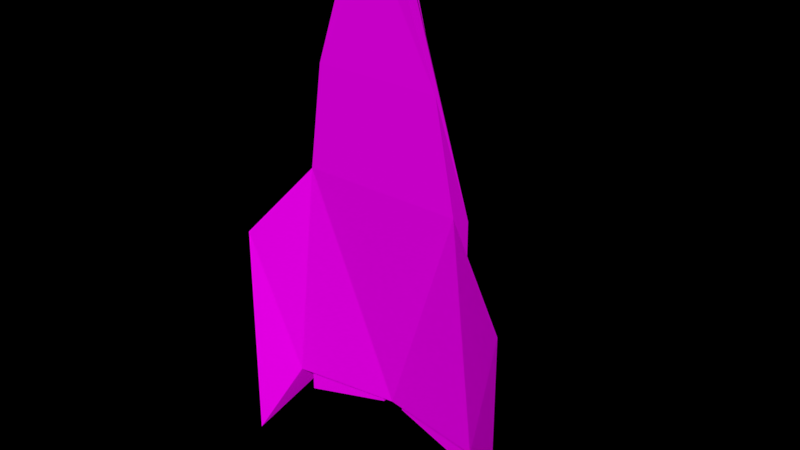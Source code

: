 # Source: playershipmodel1.blend  (saved by Blender 2.78.0; exported with 4.5.12 LTS)
import bpy
from mathutils import Matrix  # noqa: F401  (used for matrix-valued properties, if any)

bpy.ops.wm.read_factory_settings(use_empty=True)
scene = bpy.context.scene
scene.name = 'Scene'

# ---- collections
col_collection_1 = bpy.data.collections.new('Collection 1'); scene.collection.children.link(col_collection_1)

# ---- images (referenced by path relative to the original .blend; pixels are not part of the script)
import os
ASSET_DIR = os.environ.get("B2B_ASSET_DIR", "")  # directory of the original .blend (textures are referenced by path, not embedded)
HERE = os.path.dirname(os.path.abspath(__file__))  # packed textures are extracted next to this script under _unpacked/

def load_image(name, relpath, width, height, colorspace="sRGB"):
    """Load a texture the original file referenced (path relative to the .blend, or extracted next to this script)."""
    p = next((c for c in (os.path.join(HERE, relpath), os.path.join(ASSET_DIR, relpath)) if relpath and os.path.exists(c)), "")
    if p:
        img = bpy.data.images.load(p, check_existing=True)
        img.name = name
    else:  # same state as the original file: an image datablock whose file is absent (Cycles renders it pink)
        img = bpy.data.images.new(name, width, height)
        img.source = "FILE"
        img.filepath = "//" + (relpath or name)
    img.colorspace_settings.name = colorspace
    return img
img_ship_color_png_001 = load_image('Ship_Color.png.001', 'textures/Ship_Color.png', 1024, 1024, 'sRGB')
img_canon_color_png = load_image('Canon_Color.png', 'textures/Canon_Color.png', 1024, 1024, 'sRGB')

# ---- materials (node trees are filled in below, after node groups)
mat_ship_color = bpy.data.materials.new('Ship_Color')
mat_ship_color.alpha_threshold = 0.0
mat_ship_color.roughness = 0.5
mat_ship_color.line_color = (0.0, 0.0, 0.0, 1.0)
mat_canon_color = bpy.data.materials.new('Canon_Color')
mat_canon_color.alpha_threshold = 0.0
mat_canon_color.roughness = 0.5

# ---- material node trees
mat_ship_color.use_nodes = True; mat_ship_color.node_tree.nodes.clear()
_N = mat_ship_color.node_tree.nodes; _L = mat_ship_color.node_tree.links
n0 = _N.new('ShaderNodeOutputMaterial'); n0.name = 'Material Output'; n0.location = (300, 300)
n1 = _N.new('ShaderNodeTexImage'); n1.name = 'Image Texture'; n1.location = (-215, 304)
n1.width = 140
n1.image = img_ship_color_png_001
n2 = _N.new('ShaderNodeBsdfDiffuse'); n2.name = 'Diffuse BSDF'; n2.location = (39, 300)
_L.new(n2.outputs[0], n0.inputs[0])
_L.new(n1.outputs[0], n2.inputs[0])
n0.is_active_output = True
mat_canon_color.use_nodes = True; mat_canon_color.node_tree.nodes.clear()
_N = mat_canon_color.node_tree.nodes; _L = mat_canon_color.node_tree.links
n0 = _N.new('ShaderNodeOutputMaterial'); n0.name = 'Material Output'; n0.location = (300, 300)
n1 = _N.new('ShaderNodeBsdfDiffuse'); n1.name = 'Diffuse BSDF'; n1.location = (103, 300)
n2 = _N.new('ShaderNodeTexImage'); n2.name = 'Image Texture'; n2.location = (-125, 348)
n2.width = 140
n2.image = img_canon_color_png
_L.new(n1.outputs[0], n0.inputs[0])
_L.new(n2.outputs[0], n1.inputs[0])
n0.is_active_output = True

# ---- world
world_world = bpy.data.worlds.new('World'); scene.world = world_world
world_world.color = (0.0, 0.0, 0.0)
world_world.use_sun_shadow = False
world_world.sun_shadow_jitter_overblur = 0.0
world_world.cycles.sampling_method = 'MANUAL'

# ---- meshes
me_cube = bpy.data.meshes.new('Cube')
me_cube.from_pydata([(-0.5411, -0.02874, 1.119), (-0.7116, -0.02874, -2.262), (-0.4061, 0.2365, 0.7059), (-0.4102, 0.2365, -2.1), (-0.4218, -0.04855, 2.651), (-0.6313, 0.1712, -2.265), (-0.9776, -0.157, -0.0131), (-0.9851, -0.157, -3.414), (-0.1978, -0.06374, 4.009), (-0.1978, -0.002137, 4.009), (-0.2726, 0.1394, 2.208), (-0.1974, 0.0424, 3.708), (-0.2411, 0.1337, 2.251), (-0.1774, 0.04892, 3.673), (-0.2728, 0.1473, 2.213), (-0.1976, 0.05028, 3.712), (-0.2413, 0.1416, 2.255), (-0.1777, 0.0568, 3.678), (-0.5799, 0.141, -2.27), (-0.6206, 0.01812, -2.267), (-0.1003, 0.07194, -2.27), (-0.1003, 0.1411, -2.27), (-0.6006, 0.1505, -2.265), (-0.6008, 0.1498, -2.265), (-0.6485, 0.006103, -2.262), (-0.07663, 0.06526, -2.265), (-0.07663, 0.1499, -2.266), (-0.6009, 0.1497, -2.602), (-0.6485, 0.005973, -2.6), (-0.07667, 0.06513, -2.343), (-0.07667, 0.1497, -2.344), (-0.5799, 0.1409, -2.602), (-0.6206, 0.01799, -2.6), (-0.1004, 0.07181, -2.343), (-0.1004, 0.1409, -2.343), (0.5411, -0.02874, 1.119), (0.7116, -0.02874, -2.262), (0.4061, 0.2365, 0.7059), (0.4102, 0.2365, -2.1), (1.671e-07, -0.02874, 1.119), (-3.381e-07, 0.05894, -2.265), (1.053e-07, 0.2365, 0.7059), (-3.135e-07, 0.2365, -2.1), (0.4218, -0.04855, 2.651), (0.6313, 0.1712, -2.265), (3.957e-07, -0.04855, 2.651), (-3.382e-07, 0.1708, -2.266), (0.9776, -0.157, -0.01311), (0.9851, -0.157, -3.414), (0.1978, -0.06374, 4.009), (0.1978, -0.002137, 4.009), (6.561e-07, -0.002137, 4.397), (6.561e-07, -0.06374, 4.397), (6.138e-07, 0.01848, 4.113), (2.977e-07, 0.1394, 1.995), (0.2726, 0.1394, 2.208), (0.1974, 0.0424, 3.708), (5.975e-07, 0.02714, 4.004), (3.078e-07, 0.1337, 2.062), (0.2411, 0.1337, 2.251), (0.1774, 0.04892, 3.673), (3.085e-07, 0.1416, 2.067), (3.016e-07, 0.1473, 2.021), (0.2728, 0.1473, 2.213), (0.1976, 0.05028, 3.712), (6.082e-07, 0.02636, 4.076), (5.982e-07, 0.03502, 4.008), (0.2413, 0.1416, 2.255), (0.1777, 0.0568, 3.678), (0.5799, 0.141, -2.27), (0.6206, 0.01812, -2.267), (0.1003, 0.07194, -2.27), (0.1003, 0.1411, -2.27), (0.6006, 0.1505, -2.265), (0.6008, 0.1498, -2.265), (0.6485, 0.006103, -2.262), (0.07663, 0.06526, -2.265), (0.07663, 0.1499, -2.266), (0.6009, 0.1497, -2.602), (0.6485, 0.005973, -2.6), (0.07667, 0.06513, -2.343), (0.07667, 0.1497, -2.344), (0.5799, 0.1409, -2.602), (0.6206, 0.01799, -2.6), (0.1004, 0.07181, -2.343), (0.1004, 0.1409, -2.343)], [(22, 23), (73, 74)], [(4, 2, 3, 5), (4, 0, 39, 45), (5, 3, 42, 46), (2, 41, 42, 3), (0, 1, 40, 39), (23, 24, 25, 26), (2, 4, 8, 9), (1, 0, 6, 7), (9, 8, 52, 51), (41, 2, 9, 51, 53, 11, 10, 54), (4, 45, 52, 8), (5, 1, 7), (0, 4, 5, 6), (6, 5, 7), (54, 10, 14, 62), (58, 12, 13, 57), (62, 14, 15, 65, 66, 17, 16, 61), (57, 13, 17, 66), (12, 58, 61, 16), (10, 11, 15, 14), (13, 12, 16, 17), (11, 53, 65, 15), (19, 18, 21, 20), (18, 19, 32, 31), (24, 23, 27, 28), (20, 21, 34, 33), (26, 25, 29, 30), (31, 32, 28, 27), (32, 33, 29, 28), (33, 34, 30, 29), (34, 31, 27, 30), (23, 26, 30, 27), (21, 18, 31, 34), (25, 24, 28, 29), (19, 20, 33, 32), (40, 1, 5, 46), (43, 44, 38, 37), (43, 45, 39, 35), (44, 46, 42, 38), (37, 38, 42, 41), (35, 39, 40, 36), (74, 77, 76, 75), (37, 50, 49, 43), (36, 48, 47, 35), (50, 51, 52, 49), (41, 54, 55, 56, 53, 51, 50, 37), (43, 49, 52, 45), (44, 48, 36), (35, 47, 44, 43), (47, 48, 44), (54, 62, 63, 55), (58, 57, 60, 59), (62, 61, 67, 68, 66, 65, 64, 63), (57, 66, 68, 60), (59, 67, 61, 58), (55, 63, 64, 56), (60, 68, 67, 59), (56, 64, 65, 53), (70, 71, 72, 69), (69, 82, 83, 70), (75, 79, 78, 74), (71, 84, 85, 72), (77, 81, 80, 76), (82, 78, 79, 83), (83, 79, 80, 84), (84, 80, 81, 85), (85, 81, 78, 82), (74, 78, 81, 77), (72, 85, 82, 69), (76, 80, 79, 75), (70, 83, 84, 71), (40, 46, 44, 36)])
_uv = me_cube.uv_layers.new(name='UVMap')
_uv.uv.foreach_set('vector', [0.5334, 0.417, 0.4015, 0.291, 0.4014, 0.1101, 0.4358, 0.09748, 0.263, 0.1338, 0.2836, 0.233, 0.1904, 0.233, 0.1904, 0.1338, 0.4321, 0.7558, 0.4014, 0.7256, 0.4014, 0.6617, 0.4323, 0.6575, 0.6359, 0.8004, 0.7059, 0.8004, 0.7059, 0.9764, 0.6352, 0.9764, 0.2836, 0.233, 0.3129, 0.451, 0.1904, 0.4534, 0.1904, 0.233, 0.222, 0.8278, 0.1553, 0.8361, 0.1827, 0.7385, 0.222, 0.7384, 0.4015, 0.291, 0.5334, 0.417, 0.5362, 0.5067, 0.5077, 0.5066, 0.3129, 0.451, 0.2836, 0.233, 0.3588, 0.3028, 0.3601, 0.5221, 0.1843, 0.9454, 0.1557, 0.9455, 0.1553, 0.9068, 0.1839, 0.9068, 0.7059, 0.8004, 0.6359, 0.8004, 0.6718, 0.5667, 0.7059, 0.5424, 0.7059, 0.5624, 0.6719, 0.5905, 0.6589, 0.6954, 0.7059, 0.7088, 0.263, 0.1338, 0.1904, 0.1338, 0.1904, 0.02088, 0.2245, 0.04586, 0.3202, 0.7292, 0.2792, 0.6469, 0.3202, 0.5638, 0.5264, 0.317, 0.5334, 0.417, 0.4358, 0.09748, 0.5939, 0.2402, 0.5939, 0.2402, 0.4358, 0.09748, 0.5939, 0.02088, 0.93, 0.06956, 0.9305, 0.02099, 0.9341, 0.02088, 0.9337, 0.06886, 0.1953, 0.6966, 0.1553, 0.6802, 0.1771, 0.5834, 0.21, 0.5638, 0.06584, 0.7051, 0.02067, 0.6873, 0.04638, 0.5848, 0.08328, 0.5638, 0.08265, 0.569, 0.04943, 0.5881, 0.02646, 0.6846, 0.06627, 0.7016, 0.9353, 0.1621, 0.9328, 0.1868, 0.9294, 0.1881, 0.9319, 0.1634, 0.9793, 0.02088, 0.9791, 0.05964, 0.9755, 0.05971, 0.9757, 0.02091, 0.9619, 0.6494, 0.9619, 0.5424, 0.9654, 0.5436, 0.9654, 0.6507, 0.9328, 0.1868, 0.9353, 0.2872, 0.9319, 0.2885, 0.9294, 0.1881, 0.8786, 0.4955, 0.8671, 0.4568, 0.8708, 0.4572, 0.8823, 0.4955, 0.4014, 0.8117, 0.4584, 0.8191, 0.4584, 0.8937, 0.4264, 0.8932, 0.08354, 0.9429, 0.08354, 0.8861, 0.1051, 0.8861, 0.1051, 0.9429, 0.04219, 0.8861, 0.04219, 0.954, 0.02067, 0.954, 0.02067, 0.8861, 0.5511, 0.934, 0.5511, 0.9662, 0.5461, 0.9661, 0.5461, 0.9339, 0.9236, 0.4955, 0.9236, 0.456, 0.9286, 0.456, 0.9286, 0.4955, 0.8803, 0.7584, 0.8234, 0.7505, 0.8179, 0.746, 0.8844, 0.7552, 0.8234, 0.7505, 0.8483, 0.8247, 0.8452, 0.8283, 0.8179, 0.746, 0.8483, 0.8247, 0.8804, 0.8256, 0.8844, 0.8294, 0.8452, 0.8283, 0.8804, 0.8256, 0.8803, 0.7584, 0.8844, 0.7552, 0.8844, 0.8294, 0.8671, 0.3863, 0.8671, 0.2951, 0.8719, 0.2951, 0.888, 0.3863, 0.9509, 0.3302, 0.9509, 0.4137, 0.9294, 0.4137, 0.9459, 0.3302, 0.887, 0.02088, 0.8886, 0.1204, 0.8671, 0.1204, 0.882, 0.02088, 0.9258, 0.8365, 0.9319, 0.746, 0.9367, 0.746, 0.9467, 0.8365, 0.4842, 0.6584, 0.5249, 0.77, 0.4321, 0.7558, 0.4323, 0.6575, 0.7674, 0.1087, 0.6687, 0.4262, 0.6352, 0.4154, 0.6352, 0.2342, 0.1177, 0.1338, 0.1904, 0.1338, 0.1904, 0.233, 0.09717, 0.233, 0.4321, 0.5593, 0.4323, 0.6575, 0.4014, 0.6617, 0.4014, 0.5979, 0.7758, 0.8004, 0.7765, 0.9764, 0.7059, 0.9764, 0.7059, 0.8004, 0.09717, 0.233, 0.1904, 0.233, 0.1904, 0.4534, 0.0678, 0.451, 0.08738, 0.7548, 0.08738, 0.8442, 0.04811, 0.8443, 0.02067, 0.7468, 0.6352, 0.2342, 0.7426, 0.02088, 0.7711, 0.02088, 0.7674, 0.1087, 0.0678, 0.451, 0.02067, 0.5221, 0.02197, 0.3028, 0.09717, 0.233, 0.1843, 0.8779, 0.1839, 0.9068, 0.1553, 0.9068, 0.1557, 0.878, 0.7059, 0.8004, 0.7059, 0.7088, 0.7528, 0.6954, 0.7399, 0.5905, 0.7059, 0.5624, 0.7059, 0.5424, 0.7399, 0.5667, 0.7758, 0.8004, 0.1177, 0.1338, 0.1563, 0.04586, 0.1904, 0.02088, 0.1904, 0.1338, 0.8583, 0.5424, 0.8583, 0.7042, 0.8179, 0.6244, 0.7599, 0.2077, 0.8258, 0.281, 0.6687, 0.4262, 0.7674, 0.1087, 0.8258, 0.281, 0.8258, 0.5006, 0.6687, 0.4262, 0.93, 0.06956, 0.9337, 0.06886, 0.9341, 0.1058, 0.9305, 0.1058, 0.1953, 0.6966, 0.21, 0.5638, 0.2378, 0.5903, 0.2378, 0.6896, 0.06584, 0.7051, 0.06627, 0.7016, 0.109, 0.695, 0.1102, 0.5958, 0.08265, 0.569, 0.08328, 0.5638, 0.1139, 0.5933, 0.1139, 0.699, 0.3291, 0.9482, 0.3255, 0.9474, 0.3255, 0.9088, 0.3291, 0.9097, 0.9793, 0.1032, 0.9757, 0.1033, 0.9755, 0.05971, 0.9791, 0.05964, 0.8807, 0.8724, 0.8842, 0.8711, 0.8842, 0.9776, 0.8807, 0.9788, 0.2256, 0.8779, 0.2291, 0.8791, 0.2291, 0.9791, 0.2256, 0.9779, 0.8786, 0.4282, 0.8823, 0.428, 0.8708, 0.4572, 0.8671, 0.4568, 0.4998, 0.8922, 0.5247, 0.8117, 0.5568, 0.8123, 0.5568, 0.8869, 0.9473, 0.9348, 0.9258, 0.9351, 0.9258, 0.8786, 0.9473, 0.8783, 0.5662, 0.6897, 0.5878, 0.6897, 0.5878, 0.7576, 0.5662, 0.7576, 0.5047, 0.9662, 0.4998, 0.9663, 0.4998, 0.934, 0.5047, 0.9339, 0.2792, 0.9088, 0.2842, 0.9088, 0.2842, 0.9483, 0.2792, 0.9482, 0.3417, 0.8571, 0.3458, 0.8604, 0.2792, 0.8671, 0.2847, 0.8628, 0.2847, 0.8628, 0.2792, 0.8671, 0.3066, 0.7709, 0.3097, 0.7747, 0.3097, 0.7747, 0.3066, 0.7709, 0.3458, 0.7713, 0.3417, 0.775, 0.3417, 0.775, 0.3458, 0.7713, 0.3458, 0.8604, 0.3417, 0.8571, 0.888, 0.2533, 0.8671, 0.2533, 0.8832, 0.1621, 0.888, 0.1621, 0.8179, 0.8711, 0.8229, 0.8711, 0.8394, 0.9545, 0.8179, 0.9545, 0.5678, 0.5485, 0.5728, 0.5485, 0.5877, 0.648, 0.5662, 0.648, 0.9206, 0.6329, 0.8997, 0.6329, 0.9097, 0.5424, 0.9145, 0.5424, 0.4842, 0.6584, 0.4323, 0.6575, 0.4321, 0.5593, 0.5249, 0.5485])
me_cube.materials.append(mat_ship_color)
me_cube.use_remesh_preserve_volume = False
me_cube.use_remesh_preserve_attributes = False
me_cube.use_mirror_vertex_groups = False
me_cube.use_paint_bone_selection = False
me_cube.use_paint_mask = True
me_cube.update()
me_cube_002 = bpy.data.meshes.new('Cube.002')
me_cube_002.from_pydata([(3.405e-07, -0.1158, 1.256), (0.1239, -0.1438, 1.256), (0.2146, -0.2202, 1.256), (0.2478, -0.3247, 1.256), (0.2146, -0.4292, 1.256), (0.1239, -0.5056, 1.256), (3.779e-07, -0.5336, 1.256), (-0.1239, -0.5056, 1.256), (-0.2146, -0.4292, 1.256), (-0.2478, -0.3247, 1.256), (-0.2146, -0.2202, 1.256), (-0.1239, -0.1438, 1.256), (1.74e-07, -0.1384, 0.6281), (0.1105, -0.1633, 0.6281), (0.1914, -0.2315, 0.6281), (0.221, -0.3247, 0.6281), (0.1914, -0.4179, 0.6281), (0.1105, -0.4861, 0.6281), (2.044e-07, -0.511, 0.6281), (-0.1105, -0.4861, 0.6281), (-0.1914, -0.4179, 0.6281), (-0.221, -0.3247, 0.6281), (-0.1914, -0.2315, 0.6281), (-0.1105, -0.1633, 0.6281), (-0.2146, -0.4292, 6.83), (-0.1239, -0.5056, 6.83), (0.1239, -0.5056, 6.83), (0.2146, -0.4292, 6.83), (1.852e-06, -0.1158, 6.83), (-0.1239, -0.1438, 6.83), (0.2146, -0.2202, 6.83), (0.1239, -0.1438, 6.83), (-0.2478, -0.3247, 6.83), (1.89e-06, -0.5336, 6.83), (0.2478, -0.3247, 6.83), (-0.2146, -0.2202, 6.83), (0.1655, -0.083, 7.176), (1.947e-06, -0.04561, 7.176), (0.2867, -0.1852, 7.176), (0.3311, -0.3247, 7.176), (0.2867, -0.4642, 7.176), (0.1655, -0.5664, 7.176), (1.997e-06, -0.6038, 7.176), (-0.1655, -0.5664, 7.176), (-0.2867, -0.4642, 7.176), (-0.3311, -0.3247, 7.176), (-0.2867, -0.1852, 7.176), (-0.1655, -0.083, 7.176), (-0.2867, -0.4642, 6.781), (0.1655, -0.5664, 6.781), (1.84e-06, -0.04561, 6.781), (0.2867, -0.1852, 6.781), (-0.3311, -0.3247, 6.781), (1.89e-06, -0.6038, 6.781), (0.3311, -0.3247, 6.781), (-0.2867, -0.1852, 6.781), (-0.1655, -0.5664, 6.781), (0.2867, -0.4642, 6.781), (-0.1655, -0.083, 6.781), (0.1655, -0.083, 6.781), (0.1239, -0.1438, 7.126), (1.932e-06, -0.1158, 7.126), (0.2146, -0.2202, 7.126), (0.2478, -0.3247, 7.126), (0.2146, -0.4292, 7.126), (0.1239, -0.5056, 7.126), (1.97e-06, -0.5336, 7.126), (-0.1239, -0.5056, 7.126), (-0.2146, -0.4292, 7.126), (-0.2478, -0.3247, 7.126), (-0.2146, -0.2202, 7.126), (-0.1239, -0.1438, 7.126), (9.648e-07, -1.076, 3.558), (1.732, -1.076, 2.528), (2.449, -1.076, 0.04124), (1.732, -1.076, -2.446), (-1.157e-06, -1.076, -3.476), (-1.732, -1.076, -2.446), (-2.449, -1.076, 0.04124), (-1.732, -1.076, 2.528), (9.648e-07, -0.9362, 3.558), (1.732, -0.9362, 2.528), (2.449, -0.9362, 0.04124), (1.732, -0.9362, -2.446), (-1.157e-06, -0.9362, -3.476), (-1.732, -0.9362, -2.446), (-2.449, -0.9362, 0.04124), (-1.732, -0.9362, 2.528), (-1.1, -0.08442, -0.7494), (-1.1, -0.08442, 0.8509), (-0.877, -0.08442, -0.7494), (-0.877, -0.08442, 0.8509), (-0.3156, 0.008883, -1.704), (-0.3156, 0.008883, 1.704), (-0.877, -0.6246, 1.704), (-0.877, -0.7634, 1.704), (-0.877, -0.6246, -1.704), (-0.877, -0.7634, -1.704), (0.06149, -0.7634, 1.704), (0.06149, -0.7634, -1.704), (0.06149, 0.008883, -1.704), (0.06149, -0.7634, -1.704), (0.06149, 0.008883, 1.704), (1.1, -0.08442, -0.7494), (1.1, -0.08442, 0.8509), (0.877, -0.08442, -0.7494), (0.877, -0.08442, 0.8509), (0.3156, 0.008883, -1.704), (0.3156, 0.008883, 1.704), (0.877, -0.6246, 1.704), (0.877, -0.7634, 1.704), (0.877, -0.6246, -1.704), (0.877, -0.7634, -1.704), (-0.06149, -0.7634, 1.704), (-0.06149, -0.7634, -1.704), (-0.06149, 0.008883, -1.704), (-0.06149, -0.7634, -1.704), (-0.06149, 0.008883, 1.704), (1.1, -0.9362, 2.772), (-1.1, -0.9362, 2.772), (-0.877, -0.9362, 2.772), (0.877, -0.9362, 2.772), (-1.1, -0.9362, -2.671), (1.1, -0.9362, -2.671), (-0.877, -0.9362, -2.671), (0.877, -0.9362, -2.671), (0.2146, -0.2202, 1.704), (-0.2146, -0.4292, 1.704), (4.994e-07, -0.5336, 1.704), (0.06149, -0.5197, 1.704), (4.994e-07, -0.5336, 1.704), (0.1239, -0.5056, 1.704), (0.1239, -0.1438, 1.704), (4.619e-07, -0.1158, 1.704), (4.619e-07, -0.1158, 1.704), (-0.06149, -0.1297, 1.704), (-0.2146, -0.2202, 1.704), (-0.1239, -0.1438, 1.704), (0.2478, -0.3247, 1.704), (-0.1239, -0.5056, 1.704), (0.2146, -0.4292, 1.704), (-0.2478, -0.3247, 1.704), (-0.06149, -0.5197, 1.704), (-0.1127, -0.1601, 1.704), (-0.06149, -0.1485, 1.704), (0.2255, -0.3247, 1.704), (0.1953, -0.4197, 1.704), (-0.1953, -0.4197, 1.704), (4.65e-07, -0.1346, 1.704), (4.65e-07, -0.1346, 1.704), (0.1953, -0.2297, 1.704), (0.06149, -0.1485, 1.704), (0.1127, -0.1601, 1.704), (0.06149, -0.5009, 1.704), (0.1127, -0.4893, 1.704), (4.966e-07, -0.5148, 1.704), (4.966e-07, -0.5148, 1.704), (-0.1127, -0.4893, 1.704), (-0.06149, -0.5009, 1.704), (-0.2255, -0.3247, 1.704), (-0.1953, -0.2297, 1.704), (0.06149, -0.1297, 1.704)], [], [(0, 1, 2, 3, 4, 5, 6, 7, 8, 9, 10, 11), (12, 23, 22, 21, 20, 19, 18, 17, 16, 15, 14, 13), (64, 40, 39, 63), (32, 52, 55, 35), (71, 47, 46, 70), (25, 56, 48, 24), (63, 39, 38, 62), (33, 53, 56, 25), (70, 46, 45, 69), (27, 57, 49, 26), (62, 38, 36, 60), (34, 54, 57, 27), (69, 45, 44, 68), (29, 58, 50, 28), (0, 133, 134, 28, 31, 132, 1), (10, 136, 35, 29, 137, 11), (3, 138, 34, 27, 140, 4), (6, 128, 139, 7), (9, 141, 32, 35, 136, 10), (2, 126, 30, 34, 138, 3), (5, 131, 26, 33, 130, 128, 6), (8, 127, 24, 32, 141, 9), (1, 132, 31, 30, 126, 2), (11, 137, 133, 0), (4, 140, 27, 26, 131, 5), (7, 139, 25, 24, 127, 8), (56, 43, 44, 48), (57, 40, 41, 49), (58, 47, 37, 50), (59, 36, 38, 51), (48, 44, 45, 52), (49, 41, 42, 53), (51, 38, 39, 54), (52, 45, 46, 55), (53, 42, 43, 56), (54, 39, 40, 57), (55, 46, 47, 58), (50, 37, 36, 59), (61, 37, 47, 71), (30, 51, 54, 34), (65, 41, 40, 64), (26, 49, 53, 33), (66, 42, 41, 65), (24, 48, 52, 32), (67, 43, 42, 66), (28, 50, 59, 31), (31, 59, 51, 30), (68, 44, 43, 67), (35, 55, 58, 29), (60, 36, 37, 61), (13, 152, 60, 61, 149, 148, 12), (14, 150, 62, 60, 152, 13), (15, 145, 63, 62, 150, 14), (16, 146, 64, 63, 145, 15), (17, 154, 65, 64, 146, 16), (18, 156, 154, 17), (19, 157, 67, 66, 155, 156, 18), (20, 147, 68, 67, 157, 19), (21, 159, 69, 68, 147, 20), (22, 160, 70, 69, 159, 21), (23, 143, 71, 70, 160, 22), (12, 148, 143, 23), (72, 79, 78, 77, 76, 75, 74, 73), (72, 73, 81, 80), (79, 72, 80, 87), (77, 78, 86, 85), (75, 76, 84, 83), (73, 74, 82, 81), (78, 79, 87, 86), (76, 77, 85, 84), (74, 75, 83, 82), (88, 89, 119, 122), (89, 88, 90, 91), (88, 122, 124, 90), (98, 95, 97, 101, 99), (93, 102, 100, 92), (97, 96, 92, 100, 101), (96, 94, 93, 92), (98, 129, 128, 139, 127, 141, 136, 137, 133, 161, 102, 93, 94, 95), (103, 123, 118, 104), (104, 106, 105, 103), (103, 105, 125, 123), (113, 114, 116, 112, 110), (108, 107, 115, 117), (112, 116, 115, 107, 111), (111, 107, 108, 109), (113, 110, 109, 108, 117, 135, 134, 132, 126, 138, 140, 131, 130, 142), (118, 121, 106, 104), (120, 119, 89, 91), (156, 155, 66, 65, 154), (128, 130, 33, 25, 139), (148, 149, 61, 71, 143), (151, 148, 143, 160, 159, 147, 157, 155, 153), (158, 156, 154, 146, 145, 150, 152, 149, 144), (137, 29, 28, 134, 133), (105, 106, 121, 125), (110, 112, 111, 109), (90, 124, 120, 91), (95, 94, 96, 97), (81, 82, 83, 84, 85, 86, 87, 80), (120, 124, 122, 119), (118, 123, 125, 121)])
_uv = me_cube_002.uv_layers.new(name='UVMap')
_uv.uv.foreach_set('vector', [0.7922, 0.367, 0.7827, 0.3611, 0.7772, 0.3489, 0.7772, 0.3335, 0.7827, 0.3192, 0.7922, 0.3098, 0.8031, 0.3078, 0.8126, 0.3137, 0.8181, 0.3259, 0.8181, 0.3412, 0.8126, 0.3556, 0.8031, 0.365, 0.9034, 0.3768, 0.8949, 0.3715, 0.89, 0.3606, 0.89, 0.3469, 0.8949, 0.3342, 0.9034, 0.3257, 0.9132, 0.3239, 0.9216, 0.3292, 0.9265, 0.3401, 0.9265, 0.3538, 0.9216, 0.3665, 0.9132, 0.375, 0.05789, 0.8732, 0.06476, 0.8693, 0.06476, 0.8898, 0.05789, 0.8885, 0.1327, 0.8885, 0.1396, 0.8898, 0.1323, 0.9089, 0.1272, 0.9028, 0.02244, 0.9084, 0.01741, 0.9164, 0.01008, 0.9, 0.01695, 0.8962, 0.1272, 0.8609, 0.1323, 0.853, 0.1396, 0.8693, 0.1327, 0.8732, 0.05789, 0.8885, 0.06476, 0.8898, 0.05743, 0.9089, 0.0524, 0.9028, 0.1177, 0.855, 0.1196, 0.8451, 0.1323, 0.853, 0.1272, 0.8609, 0.01695, 0.8962, 0.01008, 0.9, 0.01008, 0.8795, 0.01695, 0.8808, 0.09728, 0.8665, 0.09225, 0.8604, 0.1049, 0.8478, 0.1068, 0.8571, 0.0524, 0.9028, 0.05743, 0.9089, 0.04475, 0.9215, 0.0429, 0.9123, 0.0918, 0.8808, 0.08492, 0.8795, 0.09225, 0.8604, 0.09728, 0.8665, 0.01695, 0.8808, 0.01008, 0.8795, 0.01741, 0.8604, 0.02244, 0.8665, 0.1177, 0.9123, 0.1196, 0.9215, 0.1049, 0.9243, 0.1068, 0.9143, 0.9683, 0.4215, 0.9683, 0.4438, 0.9683, 0.4438, 0.9683, 0.6988, 0.9581, 0.6988, 0.9581, 0.4438, 0.9581, 0.4215, 0.7884, 0.01017, 0.7884, 0.03245, 0.7884, 0.2874, 0.7772, 0.2874, 0.7772, 0.03245, 0.7772, 0.01018, 0.8715, 0.4215, 0.8715, 0.4438, 0.8715, 0.6988, 0.8566, 0.6988, 0.8566, 0.4438, 0.8566, 0.4215, 0.9406, 0.01017, 0.9406, 0.03244, 0.9302, 0.03245, 0.9302, 0.01018, 0.8035, 0.01017, 0.8035, 0.03244, 0.8035, 0.2874, 0.7884, 0.2874, 0.7884, 0.03245, 0.7884, 0.01017, 0.8865, 0.4215, 0.8865, 0.4438, 0.8865, 0.6988, 0.8715, 0.6988, 0.8715, 0.4438, 0.8715, 0.4215, 0.951, 0.01018, 0.951, 0.03245, 0.951, 0.2874, 0.9406, 0.2874, 0.9406, 0.03244, 0.9406, 0.03244, 0.9406, 0.01017, 0.8183, 0.01017, 0.8183, 0.03245, 0.8183, 0.2874, 0.8035, 0.2874, 0.8035, 0.03244, 0.8035, 0.01017, 0.8977, 0.4215, 0.8977, 0.4438, 0.8977, 0.6988, 0.8865, 0.6988, 0.8865, 0.4438, 0.8865, 0.4215, 0.9789, 0.4215, 0.9789, 0.4438, 0.9683, 0.4438, 0.9683, 0.4215, 0.8566, 0.4215, 0.8566, 0.4438, 0.8566, 0.6988, 0.846, 0.6988, 0.846, 0.4438, 0.846, 0.4215, 0.8289, 0.01018, 0.8289, 0.03246, 0.8289, 0.2874, 0.8183, 0.2874, 0.8183, 0.03245, 0.8183, 0.01017, 0.813, 0.8968, 0.8325, 0.8968, 0.8325, 0.9112, 0.813, 0.9112, 0.236, 0.9529, 0.2555, 0.9529, 0.2555, 0.9673, 0.236, 0.9673, 0.2081, 0.7133, 0.2276, 0.7133, 0.2276, 0.7276, 0.2081, 0.7276, 0.236, 0.8976, 0.2555, 0.8976, 0.2555, 0.9127, 0.236, 0.9127, 0.813, 0.9112, 0.8325, 0.9112, 0.8325, 0.9311, 0.813, 0.9311, 0.7248, 0.3817, 0.7053, 0.3817, 0.7053, 0.3677, 0.7248, 0.3677, 0.236, 0.9127, 0.2555, 0.9127, 0.2555, 0.933, 0.236, 0.933, 0.813, 0.9311, 0.8325, 0.9311, 0.8325, 0.9514, 0.813, 0.9514, 0.7248, 0.3677, 0.7053, 0.3677, 0.7053, 0.3537, 0.7248, 0.3537, 0.236, 0.933, 0.2555, 0.933, 0.2555, 0.9529, 0.236, 0.9529, 0.813, 0.9514, 0.8325, 0.9514, 0.8325, 0.9665, 0.813, 0.9666, 0.2081, 0.7276, 0.2276, 0.7276, 0.2276, 0.7413, 0.2081, 0.7413, 0.03194, 0.9143, 0.03009, 0.9243, 0.01741, 0.9164, 0.02244, 0.9084, 0.0918, 0.8962, 0.08492, 0.9, 0.08492, 0.8795, 0.0918, 0.8808, 0.0524, 0.8609, 0.05743, 0.853, 0.06476, 0.8693, 0.05789, 0.8732, 0.1068, 0.8571, 0.1049, 0.8478, 0.1196, 0.8451, 0.1177, 0.855, 0.0429, 0.855, 0.04475, 0.8451, 0.05743, 0.853, 0.0524, 0.8609, 0.1327, 0.8732, 0.1396, 0.8693, 0.1396, 0.8898, 0.1327, 0.8885, 0.03194, 0.8571, 0.03009, 0.8478, 0.04475, 0.8451, 0.0429, 0.855, 0.1068, 0.9143, 0.1049, 0.9243, 0.09225, 0.9164, 0.09728, 0.9084, 0.09728, 0.9084, 0.09225, 0.9164, 0.08492, 0.9, 0.0918, 0.8962, 0.02244, 0.8665, 0.01741, 0.8604, 0.03009, 0.8478, 0.03194, 0.8571, 0.1272, 0.9028, 0.1323, 0.9089, 0.1196, 0.9215, 0.1177, 0.9123, 0.0429, 0.9123, 0.04475, 0.9215, 0.03009, 0.9243, 0.03194, 0.9143, 0.2951, 0.7454, 0.2949, 0.692, 0.294, 0.4223, 0.3044, 0.4223, 0.3044, 0.6919, 0.3044, 0.6919, 0.3044, 0.7454, 0.7447, 0.3333, 0.745, 0.2799, 0.7464, 0.01017, 0.757, 0.01018, 0.7547, 0.2799, 0.7542, 0.3333, 0.7315, 0.3333, 0.7315, 0.2799, 0.7316, 0.01017, 0.7464, 0.01017, 0.745, 0.2799, 0.7447, 0.3333, 0.7181, 0.3333, 0.7178, 0.2799, 0.7165, 0.01017, 0.7316, 0.01017, 0.7315, 0.2799, 0.7315, 0.3333, 0.708, 0.3333, 0.7076, 0.2799, 0.7053, 0.01018, 0.7165, 0.01017, 0.7178, 0.2799, 0.7181, 0.3333, 0.8594, 0.3333, 0.8594, 0.2799, 0.869, 0.2799, 0.8689, 0.3334, 0.8503, 0.3334, 0.8501, 0.2799, 0.8491, 0.01018, 0.8592, 0.01017, 0.8594, 0.2799, 0.8594, 0.2799, 0.8594, 0.3333, 0.8131, 0.7447, 0.8133, 0.6912, 0.8146, 0.4215, 0.8258, 0.4215, 0.8235, 0.6912, 0.8231, 0.7447, 0.7996, 0.7447, 0.7996, 0.6912, 0.7996, 0.4215, 0.8146, 0.4215, 0.8133, 0.6912, 0.8131, 0.7447, 0.7864, 0.7447, 0.7861, 0.6912, 0.7847, 0.4215, 0.7996, 0.4215, 0.7996, 0.6912, 0.7996, 0.7447, 0.7769, 0.7447, 0.7765, 0.6912, 0.7741, 0.4215, 0.7847, 0.4215, 0.7861, 0.6912, 0.7864, 0.7447, 0.3044, 0.7454, 0.3044, 0.6919, 0.3139, 0.692, 0.3137, 0.7454, 0.01008, 0.1484, 0.106, 0.02677, 0.2416, 0.01017, 0.3375, 0.1083, 0.3375, 0.2637, 0.2416, 0.3853, 0.106, 0.4019, 0.01008, 0.3038, 0.9179, 0.5682, 0.9179, 0.4215, 0.9379, 0.4215, 0.9379, 0.5682, 0.9179, 0.7149, 0.9179, 0.5682, 0.9379, 0.5682, 0.9379, 0.7149, 0.5581, 0.9599, 0.5557, 0.8363, 0.5757, 0.8363, 0.5781, 0.9599, 0.89, 0.3036, 0.89, 0.1569, 0.91, 0.1569, 0.91, 0.3036, 0.6007, 0.9599, 0.5983, 0.8362, 0.6183, 0.8362, 0.6207, 0.9599, 0.5557, 0.8363, 0.5581, 0.7126, 0.5781, 0.7126, 0.5757, 0.8363, 0.89, 0.1569, 0.89, 0.01017, 0.91, 0.01017, 0.91, 0.1569, 0.5983, 0.8362, 0.6007, 0.7126, 0.6207, 0.7126, 0.6183, 0.8362, 0.2738, 0.5178, 0.2738, 0.5974, 0.152, 0.693, 0.152, 0.4223, 0.7741, 0.9764, 0.7741, 0.8968, 0.7928, 0.8968, 0.7928, 0.9764, 0.9899, 0.1534, 0.9899, 0.2764, 0.9712, 0.2764, 0.9712, 0.1534, 0.4567, 0.7126, 0.5356, 0.7126, 0.5356, 0.882, 0.4567, 0.882, 0.4567, 0.882, 0.6934, 0.8012, 0.725, 0.8012, 0.725, 0.9706, 0.6934, 0.9706, 0.01008, 0.8247, 0.01008, 0.8047, 0.05725, 0.7133, 0.08892, 0.7133, 0.08892, 0.8247, 0.6615, 0.591, 0.6615, 0.4216, 0.7539, 0.4215, 0.7539, 0.591, 0.3148, 0.7658, 0.3148, 0.8009, 0.3097, 0.7989, 0.2992, 0.803, 0.2916, 0.814, 0.2888, 0.8291, 0.2916, 0.8442, 0.2992, 0.8552, 0.3097, 0.8592, 0.3148, 0.8572, 0.3148, 0.8772, 0.2831, 0.8772, 0.236, 0.7858, 0.236, 0.7658, 0.4997, 0.5171, 0.6215, 0.4215, 0.6215, 0.6922, 0.4997, 0.5967, 0.9366, 0.9581, 0.9179, 0.9581, 0.9179, 0.8785, 0.9366, 0.8785, 0.9179, 0.7353, 0.9366, 0.7353, 0.9366, 0.8582, 0.9179, 0.8582, 0.4366, 0.7126, 0.4366, 0.882, 0.4366, 0.882, 0.3577, 0.882, 0.3577, 0.7126, 0.6416, 0.9706, 0.6416, 0.8012, 0.6733, 0.8012, 0.6733, 0.9706, 0.1091, 0.7133, 0.1879, 0.7133, 0.1879, 0.8247, 0.1562, 0.8247, 0.1091, 0.7333, 0.7341, 0.7809, 0.6416, 0.7808, 0.6416, 0.6114, 0.7341, 0.6114, 0.8529, 0.8765, 0.7741, 0.8765, 0.7741, 0.8565, 0.8213, 0.7651, 0.8529, 0.7651, 0.8529, 0.785, 0.8478, 0.783, 0.8374, 0.7871, 0.8297, 0.7981, 0.827, 0.8132, 0.8297, 0.8283, 0.8374, 0.8393, 0.8478, 0.8433, 0.8529, 0.8413, 0.9899, 0.1331, 0.9712, 0.1331, 0.9712, 0.01017, 0.9899, 0.01017, 0.1785, 0.968, 0.1598, 0.968, 0.1598, 0.8451, 0.1785, 0.8451, 0.8594, 0.2799, 0.8594, 0.2799, 0.8592, 0.01017, 0.8699, 0.01018, 0.869, 0.2799, 0.9406, 0.03244, 0.9406, 0.03244, 0.9406, 0.2874, 0.9302, 0.2874, 0.9302, 0.03245, 0.3044, 0.6919, 0.3044, 0.6919, 0.3044, 0.4223, 0.3148, 0.4223, 0.3139, 0.692, 0.2998, 0.9504, 0.2946, 0.9524, 0.2851, 0.9487, 0.2782, 0.9387, 0.2757, 0.925, 0.2782, 0.9113, 0.2851, 0.9012, 0.2946, 0.8976, 0.2998, 0.8996, 0.3818, 0.9552, 0.3767, 0.9572, 0.3672, 0.9535, 0.3602, 0.9435, 0.3577, 0.9298, 0.3602, 0.9161, 0.3672, 0.906, 0.3767, 0.9023, 0.3818, 0.9044, 0.9789, 0.4438, 0.9789, 0.6988, 0.9683, 0.6988, 0.9683, 0.4438, 0.9683, 0.4438, 0.1319, 0.5178, 0.1319, 0.5974, 0.01008, 0.693, 0.01008, 0.4223, 0.7539, 0.6114, 0.7539, 0.7809, 0.7341, 0.7809, 0.7341, 0.6114, 0.3577, 0.5171, 0.4795, 0.4215, 0.4795, 0.6922, 0.3577, 0.5967, 0.6416, 0.4216, 0.6615, 0.4216, 0.6615, 0.591, 0.6416, 0.591, 0.5892, 0.3848, 0.4536, 0.4012, 0.3577, 0.3031, 0.3577, 0.1479, 0.4536, 0.02659, 0.5892, 0.01017, 0.6851, 0.1083, 0.6851, 0.2634, 0.9581, 0.9898, 0.9581, 0.7191, 0.9768, 0.7191, 0.9768, 0.9898, 0.8977, 0.7191, 0.8977, 0.9898, 0.879, 0.9898, 0.879, 0.7191])
me_cube_002.materials.append(mat_canon_color)
me_cube_002.use_remesh_preserve_volume = False
me_cube_002.use_remesh_preserve_attributes = False
me_cube_002.use_mirror_vertex_groups = False
me_cube_002.use_paint_bone_selection = False
me_cube_002.use_paint_mask = True
me_cube_002.update()

# ---- objects
ob_ship = bpy.data.objects.new('Ship', me_cube)
ob_ship_canon = bpy.data.objects.new('Ship_Canon', me_cube_002)

# ---- transforms, parenting, visibility, modifiers, constraints
ob_ship.location = (0.0, 0.0, 0.5989)
ob_ship.scale = (1.277, 1.576, 0.5849)
ob_ship.lock_rotations_4d = False
ob_ship.empty_display_type = 'ARROWS'
ob_ship.lineart.crease_threshold = 0.0
ob_ship_canon.parent = ob_ship
ob_ship_canon.matrix_parent_inverse = Matrix(((0.7831, 0.0, 0.0, -0.0), (0.0, 0.6345, 0.0, -0.0), (0.0, 0.0, 1.71, -1.024), (0.0, 0.0, 0.0, 1.0)))
ob_ship_canon.location = (-1.443e-07, 0.634, 0.1561)
ob_ship_canon.scale = (0.2041, 0.2421, 0.1421)
ob_ship_canon.lineart.crease_threshold = 0.0

# ---- collection membership
col_collection_1.objects.link(ob_ship)
col_collection_1.objects.link(ob_ship_canon)

# ---- scene / render settings (as saved in the file)
scene.frame_start = 1; scene.frame_end = 250; scene.frame_set(0)
scene.render.engine = 'CYCLES'
scene.render.resolution_percentage = 50
scene.render.dither_intensity = 0.0
scene.cycles.use_denoising = False
scene.cycles.samples = 128
scene.cycles.sampling_pattern = 'TABULATED_SOBOL'
scene.cycles.light_sampling_threshold = 0.0
scene.cycles.use_adaptive_sampling = False
scene.cycles.use_light_tree = False
scene.cycles.blur_glossy = 0.0
scene.cycles.sample_clamp_indirect = 0.0
scene.view_settings.view_transform = 'Standard'
bpy.context.view_layer.update()

# ---- added for rendering (the .blend has no active camera and no usable light): camera, sun
cam_auto = bpy.data.cameras.new('AutoCamera')
cam_auto.lens = 50.0
cam_auto.sensor_width = 36.0
cam_auto.clip_end = 1000.0
ob_auto_camera = bpy.data.objects.new('AutoCamera', cam_auto)
scene.collection.objects.link(ob_auto_camera)
ob_auto_camera.location = (4.89391, -5.67835, 4.80141)
ob_auto_camera.rotation_euler = (1.09748, -7.21219e-08, 0.694738)
scene.camera = ob_auto_camera
light_auto_sun = bpy.data.lights.new('AutoSun', 'SUN')
light_auto_sun.energy = 3.0
light_auto_sun.angle = 0.0523599
ob_auto_sun = bpy.data.objects.new('AutoSun', light_auto_sun)
scene.collection.objects.link(ob_auto_sun)
ob_auto_sun.rotation_euler = (0.872665, 0.174533, 0.523599)
bpy.context.view_layer.update()
